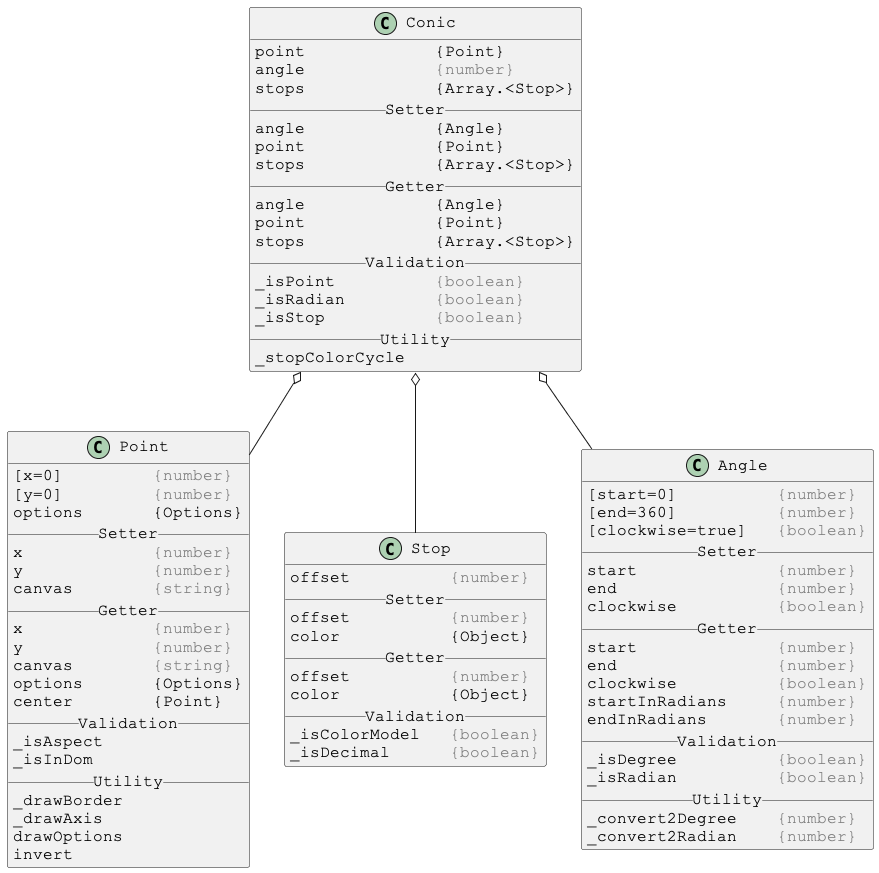

The diagram above was rendered by PlantUML. Its source (embedded in the PNG):
@startuml

skinparam DefaultFontSize 16
skinparam DefaultFontName Courier New

class Conic {
point             {Point}
angle             <color:gray>{number}</color>
stops             {Array.<Stop>}
__ Setter __
angle             {Angle}
point             {Point}
stops             {Array.<Stop>}
__ Getter __
angle             {Angle}
point             {Point}
stops             {Array.<Stop>}
__ Validation __
_isPoint          <color:gray>{boolean}</color>
_isRadian         <color:gray>{boolean}</color>
_isStop           <color:gray>{boolean}</color>
__ Utility __
_stopColorCycle
}

Conic o-- Point
Conic o-- Stop
Conic o-- Angle



skinparam DefaultFontSize 16
skinparam DefaultFontName Courier New

class Point {
[x=0]         <color:gray>{number}</color>
[y=0]         <color:gray>{number}</color>
options       {Options}
__ Setter __
x             <color:gray>{number}</color>
y             <color:gray>{number}</color>
canvas        <color:gray>{string}</color>
__ Getter __
x             <color:gray>{number}</color>
y             <color:gray>{number}</color>
canvas        <color:gray>{string}</color>
options       {Options}
center        {Point}
__ Validation __
_isAspect
_isInDom
__ Utility __
_drawBorder
_drawAxis
drawOptions
invert
}



skinparam DefaultFontSize 16
skinparam DefaultFontName Courier New

class Stop {
offset          <color:gray>{number}</color>
__ Setter __
offset          <color:gray>{number}</color>
color           {Object}
__ Getter __
offset          <color:gray>{number}</color>
color           {Object}
__ Validation __
_isColorModel   <color:gray>{boolean}</color>
_isDecimal      <color:gray>{boolean}</color>
}



skinparam DefaultFontSize 16
skinparam DefaultFontName Courier New

class Angle {
[start=0]          <color:gray>{number}</color>
[end=360]          <color:gray>{number}</color>
[clockwise=true]   <color:gray>{boolean}</color>
__ Setter __
start              <color:gray>{number}</color>
end                <color:gray>{number}</color>
clockwise          <color:gray>{boolean}</color>
__ Getter __
start              <color:gray>{number}</color>
end                <color:gray>{number}</color>
clockwise          <color:gray>{boolean}</color>
startInRadians     <color:gray>{number}</color>
endInRadians       <color:gray>{number}</color>
__ Validation __
_isDegree          <color:gray>{boolean}</color>
_isRadian          <color:gray>{boolean}</color>
__ Utility __
_convert2Degree    <color:gray>{number}</color>
_convert2Radian    <color:gray>{number}</color>
}

@enduml